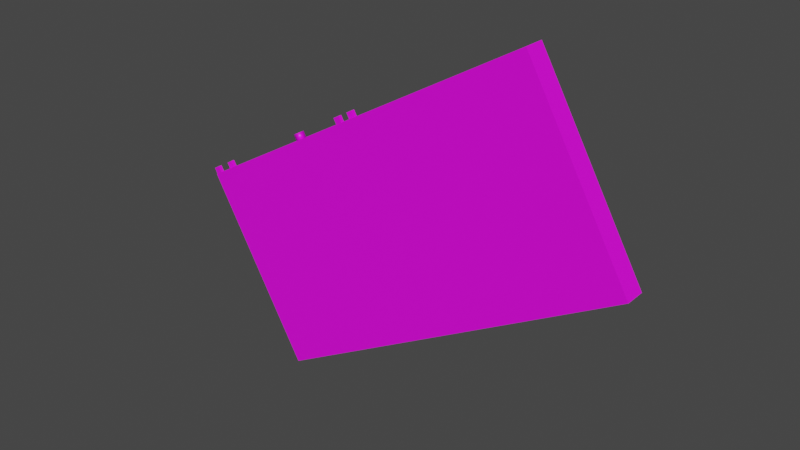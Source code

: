 # Source: Obstacle1_long_middle_and_right_red_bblocks.blend  (saved by Blender 3.4.6; exported with 4.5.12 LTS)
import bpy
from mathutils import Matrix  # noqa: F401  (used for matrix-valued properties, if any)

bpy.ops.wm.read_factory_settings(use_empty=True)
scene = bpy.context.scene
scene.name = 'Scene'

# ---- collections
col_collection = bpy.data.collections.new('Collection'); scene.collection.children.link(col_collection)

# ---- images (referenced by path relative to the original .blend; pixels are not part of the script)
import os
ASSET_DIR = os.environ.get("B2B_ASSET_DIR", "")  # directory of the original .blend (textures are referenced by path, not embedded)
HERE = os.path.dirname(os.path.abspath(__file__))  # packed textures are extracted next to this script under _unpacked/

def load_image(name, relpath, width, height, colorspace="sRGB"):
    """Load a texture the original file referenced (path relative to the .blend, or extracted next to this script)."""
    p = next((c for c in (os.path.join(HERE, relpath), os.path.join(ASSET_DIR, relpath)) if relpath and os.path.exists(c)), "")
    if p:
        img = bpy.data.images.load(p, check_existing=True)
        img.name = name
    else:  # same state as the original file: an image datablock whose file is absent (Cycles renders it pink)
        img = bpy.data.images.new(name, width, height)
        img.source = "FILE"
        img.filepath = "//" + (relpath or name)
    img.colorspace_settings.name = colorspace
    return img
img_block_jpg = load_image('Block.jpg', 'Block.jpg', 1024, 1024, 'sRGB')
img_block_jpg_001 = load_image('Block.jpg.001', 'Block.jpg', 1024, 1024, 'sRGB')
img_red_block_jpg = load_image('Red_Block.jpg', 'Red_Block.jpg', 1024, 1024, 'sRGB')

# ---- materials (node trees are filled in below, after node groups)
mat_base = bpy.data.materials.new('BASE')
mat_base.alpha_threshold = 0.0
mat_base.use_transparent_shadow = False
mat_base.roughness = 0.5
mat_base.line_color = (0.0, 0.0, 0.0, 1.0)
mat_sides = bpy.data.materials.new('SIDES')
mat_sides.use_transparent_shadow = False
mat_top = bpy.data.materials.new('TOP')
mat_top.use_transparent_shadow = False
mat_front = bpy.data.materials.new('FRONT')
mat_front.use_transparent_shadow = False
mat_red_small_s = bpy.data.materials.new('Red_Small_S')
mat_red_small_s.use_transparent_shadow = False
mat_red_small_f = bpy.data.materials.new('Red_Small_F')
mat_red_small_f.use_transparent_shadow = False
mat_red_small_t = bpy.data.materials.new('Red_Small_T')
mat_red_small_t.use_transparent_shadow = False
mat_red_fat_block_s = bpy.data.materials.new('Red_Fat_Block_S')
mat_red_fat_block_s.use_transparent_shadow = False
mat_red_fat_block_t = bpy.data.materials.new('Red_Fat_Block_T')
mat_red_fat_block_t.use_transparent_shadow = False

# ---- material node trees
mat_base.use_nodes = True; mat_base.node_tree.nodes.clear()
_N = mat_base.node_tree.nodes; _L = mat_base.node_tree.links
n0 = _N.new('ShaderNodeOutputMaterial'); n0.name = 'Material Output'; n0.location = (300, 300)
n1 = _N.new('ShaderNodeBsdfPrincipled'); n1.name = 'Principled BSDF'; n1.location = (10, 300)
n1.distribution = 'GGX'
n1.subsurface_method = 'RANDOM_WALK_SKIN'
n1.inputs[3].default_value = 1.45
n1.inputs[27].default_value = (0.0, 0.0, 0.0, 1.0)
n1.inputs[28].default_value = 1.0
_L.new(n1.outputs[0], n0.inputs[0])
n0.is_active_output = True
mat_sides.use_nodes = True; mat_sides.node_tree.nodes.clear()
_N = mat_sides.node_tree.nodes; _L = mat_sides.node_tree.links
n0 = _N.new('ShaderNodeBsdfPrincipled'); n0.name = 'Principled BSDF'; n0.location = (10, 300)
n0.distribution = 'GGX'
n0.subsurface_method = 'RANDOM_WALK_SKIN'
n0.inputs[3].default_value = 1.45
n0.inputs[27].default_value = (0.0, 0.0, 0.0, 1.0)
n0.inputs[28].default_value = 1.0
n1 = _N.new('ShaderNodeOutputMaterial'); n1.name = 'Material Output'; n1.location = (300, 300)
n2 = _N.new('ShaderNodeTexImage'); n2.name = 'Image Texture'; n2.location = (-280, 280)
n2.image = img_block_jpg
n3 = _N.new('ShaderNodeTexCoord'); n3.name = 'Texture Coordinate'; n3.location = (-664, 218)
n4 = _N.new('ShaderNodeMapping'); n4.name = 'Mapping'; n4.location = (-460, 323)
n4.inputs[3].default_value = (120.0, 200.0, 1.0)
_L.new(n0.outputs[0], n1.inputs[0])
_L.new(n2.outputs[0], n0.inputs[0])
_L.new(n3.outputs[2], n4.inputs[0])
_L.new(n4.outputs[0], n2.inputs[0])
n1.is_active_output = True
mat_top.use_nodes = True; mat_top.node_tree.nodes.clear()
_N = mat_top.node_tree.nodes; _L = mat_top.node_tree.links
n0 = _N.new('ShaderNodeBsdfPrincipled'); n0.name = 'Principled BSDF'; n0.location = (10, 300)
n0.distribution = 'GGX'
n0.subsurface_method = 'RANDOM_WALK_SKIN'
n0.inputs[3].default_value = 1.45
n0.inputs[27].default_value = (0.0, 0.0, 0.0, 1.0)
n0.inputs[28].default_value = 1.0
n1 = _N.new('ShaderNodeOutputMaterial'); n1.name = 'Material Output'; n1.location = (300, 300)
n2 = _N.new('ShaderNodeTexImage'); n2.name = 'Image Texture'; n2.location = (-280, 280)
n2.image = img_block_jpg_001
n3 = _N.new('ShaderNodeTexCoord'); n3.name = 'Texture Coordinate'; n3.location = (-664, 218)
n4 = _N.new('ShaderNodeMapping'); n4.name = 'Mapping'; n4.location = (-460, 323)
n4.inputs[3].default_value = (200.0, 12.0, 1.0)
_L.new(n0.outputs[0], n1.inputs[0])
_L.new(n2.outputs[0], n0.inputs[0])
_L.new(n3.outputs[2], n4.inputs[0])
_L.new(n4.outputs[0], n2.inputs[0])
n1.is_active_output = True
mat_front.use_nodes = True; mat_front.node_tree.nodes.clear()
_N = mat_front.node_tree.nodes; _L = mat_front.node_tree.links
n0 = _N.new('ShaderNodeBsdfPrincipled'); n0.name = 'Principled BSDF'; n0.location = (10, 300)
n0.distribution = 'GGX'
n0.subsurface_method = 'RANDOM_WALK_SKIN'
n0.inputs[3].default_value = 1.45
n0.inputs[27].default_value = (0.0, 0.0, 0.0, 1.0)
n0.inputs[28].default_value = 1.0
n1 = _N.new('ShaderNodeOutputMaterial'); n1.name = 'Material Output'; n1.location = (300, 300)
n2 = _N.new('ShaderNodeTexImage'); n2.name = 'Image Texture'; n2.location = (-280, 280)
n2.image = img_block_jpg
n3 = _N.new('ShaderNodeTexCoord'); n3.name = 'Texture Coordinate'; n3.location = (-681, 227)
n4 = _N.new('ShaderNodeMapping'); n4.name = 'Mapping'; n4.location = (-479, 247)
n4.inputs[3].default_value = (120.0, 12.0, 1.0)
_L.new(n0.outputs[0], n1.inputs[0])
_L.new(n2.outputs[0], n0.inputs[0])
_L.new(n3.outputs[2], n4.inputs[0])
_L.new(n4.outputs[0], n2.inputs[0])
n1.is_active_output = True
mat_red_small_s.use_nodes = True; mat_red_small_s.node_tree.nodes.clear()
_N = mat_red_small_s.node_tree.nodes; _L = mat_red_small_s.node_tree.links
n0 = _N.new('ShaderNodeBsdfPrincipled'); n0.name = 'Principled BSDF'; n0.location = (10, 300)
n0.distribution = 'GGX'
n0.subsurface_method = 'RANDOM_WALK_SKIN'
n0.inputs[3].default_value = 1.45
n0.inputs[27].default_value = (0.0, 0.0, 0.0, 1.0)
n0.inputs[28].default_value = 1.0
n1 = _N.new('ShaderNodeOutputMaterial'); n1.name = 'Material Output'; n1.location = (300, 300)
n2 = _N.new('ShaderNodeTexImage'); n2.name = 'Image Texture'; n2.location = (-280, 280)
n2.image = img_red_block_jpg
n3 = _N.new('ShaderNodeTexCoord'); n3.name = 'Texture Coordinate'; n3.location = (-625, 320)
n4 = _N.new('ShaderNodeMapping'); n4.name = 'Mapping'; n4.location = (-434, 337)
_L.new(n0.outputs[0], n1.inputs[0])
_L.new(n2.outputs[0], n0.inputs[0])
_L.new(n3.outputs[2], n4.inputs[0])
_L.new(n4.outputs[0], n2.inputs[0])
n1.is_active_output = True
mat_red_small_f.use_nodes = True; mat_red_small_f.node_tree.nodes.clear()
_N = mat_red_small_f.node_tree.nodes; _L = mat_red_small_f.node_tree.links
n0 = _N.new('ShaderNodeBsdfPrincipled'); n0.name = 'Principled BSDF'; n0.location = (10, 300)
n0.distribution = 'GGX'
n0.subsurface_method = 'RANDOM_WALK_SKIN'
n0.inputs[3].default_value = 1.45
n0.inputs[27].default_value = (0.0, 0.0, 0.0, 1.0)
n0.inputs[28].default_value = 1.0
n1 = _N.new('ShaderNodeOutputMaterial'); n1.name = 'Material Output'; n1.location = (300, 300)
n2 = _N.new('ShaderNodeTexImage'); n2.name = 'Image Texture'; n2.location = (-280, 280)
n2.image = img_red_block_jpg
n3 = _N.new('ShaderNodeTexCoord'); n3.name = 'Texture Coordinate'; n3.location = (-702, 236)
n4 = _N.new('ShaderNodeMapping'); n4.name = 'Mapping'; n4.location = (-504, 259)
n4.inputs[3].default_value = (5.0, 4.0, 1.0)
_L.new(n0.outputs[0], n1.inputs[0])
_L.new(n2.outputs[0], n0.inputs[0])
_L.new(n3.outputs[2], n4.inputs[0])
_L.new(n4.outputs[0], n2.inputs[0])
n1.is_active_output = True
mat_red_small_t.use_nodes = True; mat_red_small_t.node_tree.nodes.clear()
_N = mat_red_small_t.node_tree.nodes; _L = mat_red_small_t.node_tree.links
n0 = _N.new('ShaderNodeBsdfPrincipled'); n0.name = 'Principled BSDF'; n0.location = (10, 300)
n0.distribution = 'GGX'
n0.subsurface_method = 'RANDOM_WALK_SKIN'
n0.inputs[3].default_value = 1.45
n0.inputs[27].default_value = (0.0, 0.0, 0.0, 1.0)
n0.inputs[28].default_value = 1.0
n1 = _N.new('ShaderNodeOutputMaterial'); n1.name = 'Material Output'; n1.location = (300, 300)
n2 = _N.new('ShaderNodeTexImage'); n2.name = 'Image Texture'; n2.location = (-280, 280)
n2.image = img_red_block_jpg
n3 = _N.new('ShaderNodeTexCoord'); n3.name = 'Texture Coordinate'; n3.location = (-702, 236)
n4 = _N.new('ShaderNodeMapping'); n4.name = 'Mapping'; n4.location = (-504, 259)
n4.inputs[3].default_value = (5.0, 4.0, 1.0)
_L.new(n0.outputs[0], n1.inputs[0])
_L.new(n2.outputs[0], n0.inputs[0])
_L.new(n3.outputs[2], n4.inputs[0])
_L.new(n4.outputs[0], n2.inputs[0])
n1.is_active_output = True
mat_red_fat_block_s.use_nodes = True; mat_red_fat_block_s.node_tree.nodes.clear()
_N = mat_red_fat_block_s.node_tree.nodes; _L = mat_red_fat_block_s.node_tree.links
n0 = _N.new('ShaderNodeBsdfPrincipled'); n0.name = 'Principled BSDF'; n0.location = (10, 300)
n0.distribution = 'GGX'
n0.subsurface_method = 'RANDOM_WALK_SKIN'
n0.inputs[3].default_value = 1.45
n0.inputs[27].default_value = (0.0, 0.0, 0.0, 1.0)
n0.inputs[28].default_value = 1.0
n1 = _N.new('ShaderNodeOutputMaterial'); n1.name = 'Material Output'; n1.location = (300, 300)
n2 = _N.new('ShaderNodeTexImage'); n2.name = 'Image Texture'; n2.location = (-280, 280)
n2.image = img_red_block_jpg
n3 = _N.new('ShaderNodeTexCoord'); n3.name = 'Texture Coordinate'; n3.location = (-811, 300)
n4 = _N.new('ShaderNodeMapping'); n4.name = 'Mapping'; n4.location = (-526, 337)
n4.inputs[3].default_value = (9.6, 4.0, 1.0)
_L.new(n0.outputs[0], n1.inputs[0])
_L.new(n2.outputs[0], n0.inputs[0])
_L.new(n3.outputs[2], n4.inputs[0])
_L.new(n4.outputs[0], n2.inputs[0])
n1.is_active_output = True
mat_red_fat_block_t.use_nodes = True; mat_red_fat_block_t.node_tree.nodes.clear()
_N = mat_red_fat_block_t.node_tree.nodes; _L = mat_red_fat_block_t.node_tree.links
n0 = _N.new('ShaderNodeBsdfPrincipled'); n0.name = 'Principled BSDF'; n0.location = (10, 300)
n0.distribution = 'GGX'
n0.subsurface_method = 'RANDOM_WALK_SKIN'
n0.inputs[3].default_value = 1.45
n0.inputs[27].default_value = (0.0, 0.0, 0.0, 1.0)
n0.inputs[28].default_value = 1.0
n1 = _N.new('ShaderNodeOutputMaterial'); n1.name = 'Material Output'; n1.location = (300, 300)
n2 = _N.new('ShaderNodeTexImage'); n2.name = 'Image Texture'; n2.location = (-280, 280)
n2.image = img_red_block_jpg
n3 = _N.new('ShaderNodeTexCoord'); n3.name = 'Texture Coordinate'; n3.location = (-811, 300)
n4 = _N.new('ShaderNodeMapping'); n4.name = 'Mapping'; n4.location = (-526, 337)
n4.inputs[3].default_value = (9.6, 4.0, 1.0)
_L.new(n0.outputs[0], n1.inputs[0])
_L.new(n2.outputs[0], n0.inputs[0])
_L.new(n3.outputs[2], n4.inputs[0])
_L.new(n4.outputs[0], n2.inputs[0])
n1.is_active_output = True

# ---- world
world_world = bpy.data.worlds.new('World'); scene.world = world_world
world_world.use_nodes = True; world_world.node_tree.nodes.clear()
_N = world_world.node_tree.nodes; _L = world_world.node_tree.links
n0 = _N.new('ShaderNodeOutputWorld'); n0.name = 'World Output'; n0.location = (300, 300)
n1 = _N.new('ShaderNodeBackground'); n1.name = 'Background'; n1.location = (10, 300)
n1.inputs[0].default_value = (0.05088, 0.05088, 0.05088, 1.0)
_L.new(n1.outputs[0], n0.inputs[0])
n0.is_active_output = True
world_world.color = (0.05088, 0.05088, 0.05088)
world_world.use_sun_shadow = False
world_world.sun_shadow_jitter_overblur = 0.0

# ---- meshes
me_cube_001 = bpy.data.meshes.new('Cube.001')
me_cube_001.from_pydata([(-1.0, -1.0, -1.0), (-1.0, -1.0, 1.0), (-1.0, 1.0, -1.0), (-1.0, 1.0, 1.0), (1.0, -1.0, -1.0), (1.0, -1.0, 1.0), (1.0, 1.0, -1.0), (1.0, 1.0, 1.0)], [], [(0, 1, 3, 2), (2, 3, 7, 6), (6, 7, 5, 4), (4, 5, 1, 0), (2, 6, 4, 0), (7, 3, 1, 5)])
me_cube_001.polygons.foreach_set('material_index', [3, 1, 3, 1, 2, 2])
_uv = me_cube_001.uv_layers.new(name='UVMap')
_uv.uv.foreach_set('vector', [0.375, 0.0, 0.625, 0.0, 0.625, 0.25, 0.375, 0.25, 0.375, 0.25, 0.625, 0.25, 0.625, 0.5, 0.375, 0.5, 0.375, 0.5, 0.625, 0.5, 0.625, 0.75, 0.375, 0.75, 0.375, 0.75, 0.625, 0.75, 0.625, 1.0, 0.375, 1.0, 0.125, 0.5, 0.375, 0.5, 0.375, 0.75, 0.125, 0.75, 0.625, 0.5, 0.875, 0.5, 0.875, 0.75, 0.625, 0.75])
me_cube_001.materials.append(mat_base)
me_cube_001.materials.append(mat_sides)
me_cube_001.materials.append(mat_top)
me_cube_001.materials.append(mat_front)
me_cube_001.update()
me_cube_002 = bpy.data.meshes.new('Cube.002')
me_cube_002.from_pydata([(-56.15, -1.0, -1.0), (-56.15, -1.0, 1.0), (-56.15, 1.0, -1.0), (-56.15, 1.0, 1.0), (-54.15, -1.0, -1.0), (-54.15, -1.0, 1.0), (-54.15, 1.0, -1.0), (-54.15, 1.0, 1.0)], [], [(0, 1, 3, 2), (2, 3, 7, 6), (6, 7, 5, 4), (4, 5, 1, 0), (2, 6, 4, 0), (7, 3, 1, 5)])
me_cube_002.polygons.foreach_set('material_index', [2, 0, 2, 0, 1, 2])
_uv = me_cube_002.uv_layers.new(name='UVMap')
_uv.uv.foreach_set('vector', [0.375, 0.0, 0.625, 0.0, 0.625, 0.25, 0.375, 0.25, 0.375, 0.25, 0.625, 0.25, 0.625, 0.5, 0.375, 0.5, 0.375, 0.5, 0.625, 0.5, 0.625, 0.75, 0.375, 0.75, 0.375, 0.75, 0.625, 0.75, 0.625, 1.0, 0.375, 1.0, 0.125, 0.5, 0.375, 0.5, 0.375, 0.75, 0.125, 0.75, 0.625, 0.5, 0.875, 0.5, 0.875, 0.75, 0.625, 0.75])
me_cube_002.materials.append(mat_red_small_s)
me_cube_002.materials.append(mat_base)
me_cube_002.materials.append(mat_red_small_f)
me_cube_002.materials.append(mat_red_small_t)
me_cube_002.update()
me_cube_003 = bpy.data.meshes.new('Cube.003')
me_cube_003.from_pydata([(-56.15, -1.0, -1.0), (-56.15, -1.0, 1.0), (-56.15, 1.0, -1.0), (-56.15, 1.0, 1.0), (-54.15, -1.0, -1.0), (-54.15, -1.0, 1.0), (-54.15, 1.0, -1.0), (-54.15, 1.0, 1.0)], [], [(0, 1, 3, 2), (2, 3, 7, 6), (6, 7, 5, 4), (4, 5, 1, 0), (2, 6, 4, 0), (7, 3, 1, 5)])
me_cube_003.polygons.foreach_set('material_index', [1, 3, 1, 3, 0, 2])
_uv = me_cube_003.uv_layers.new(name='UVMap')
_uv.uv.foreach_set('vector', [0.375, 0.0, 0.625, 0.0, 0.625, 0.25, 0.375, 0.25, 0.375, 0.25, 0.625, 0.25, 0.625, 0.5, 0.375, 0.5, 0.375, 0.5, 0.625, 0.5, 0.625, 0.75, 0.375, 0.75, 0.375, 0.75, 0.625, 0.75, 0.625, 1.0, 0.375, 1.0, 0.125, 0.5, 0.375, 0.5, 0.375, 0.75, 0.125, 0.75, 0.625, 0.5, 0.875, 0.5, 0.875, 0.75, 0.625, 0.75])
me_cube_003.materials.append(mat_base)
me_cube_003.materials.append(mat_red_small_f)
me_cube_003.materials.append(mat_red_small_t)
me_cube_003.materials.append(mat_red_small_s)
me_cube_003.update()
me_cube_004 = bpy.data.meshes.new('Cube.004')
me_cube_004.from_pydata([(-1.0, -1.0, -1.0), (-1.0, -1.0, 1.0), (-1.0, 1.0, -1.0), (-1.0, 1.0, 1.0), (1.0, -1.0, -1.0), (1.0, -1.0, 1.0), (1.0, 1.0, -1.0), (1.0, 1.0, 1.0)], [], [(0, 1, 3, 2), (2, 3, 7, 6), (6, 7, 5, 4), (4, 5, 1, 0), (2, 6, 4, 0), (7, 3, 1, 5)])
me_cube_004.polygons.foreach_set('use_smooth', [True] * 6)
me_cube_004.polygons.foreach_set('material_index', [1, 1, 1, 1, 1, 1])
_uv = me_cube_004.uv_layers.new(name='UVMap')
_uv.uv.foreach_set('vector', [0.375, 0.0, 0.625, 0.0, 0.625, 0.25, 0.375, 0.25, 0.375, 0.25, 0.625, 0.25, 0.625, 0.5, 0.375, 0.5, 0.375, 0.5, 0.625, 0.5, 0.625, 0.75, 0.375, 0.75, 0.375, 0.75, 0.625, 0.75, 0.625, 1.0, 0.375, 1.0, 0.125, 0.5, 0.375, 0.5, 0.375, 0.75, 0.125, 0.75, 0.625, 0.5, 0.875, 0.5, 0.875, 0.75, 0.625, 0.75])
me_cube_004.materials.append(mat_base)
me_cube_004.materials.append(mat_red_fat_block_s)
me_cube_004.materials.append(mat_red_fat_block_t)
me_cube_004.update()
me_cube_005 = bpy.data.meshes.new('Cube.005')
me_cube_005.from_pydata([(-1.0, -1.0, -1.0), (-1.0, -1.0, 1.0), (-1.0, 1.0, -1.0), (-1.0, 1.0, 1.0), (1.0, -1.0, -1.0), (1.0, -1.0, 1.0), (1.0, 1.0, -1.0), (1.0, 1.0, 1.0)], [], [(0, 1, 3, 2), (2, 3, 7, 6), (6, 7, 5, 4), (4, 5, 1, 0), (2, 6, 4, 0), (7, 3, 1, 5)])
me_cube_005.polygons.foreach_set('material_index', [1, 3, 1, 3, 0, 2])
_uv = me_cube_005.uv_layers.new(name='UVMap')
_uv.uv.foreach_set('vector', [0.375, 0.0, 0.625, 0.0, 0.625, 0.25, 0.375, 0.25, 0.375, 0.25, 0.625, 0.25, 0.625, 0.5, 0.375, 0.5, 0.375, 0.5, 0.625, 0.5, 0.625, 0.75, 0.375, 0.75, 0.375, 0.75, 0.625, 0.75, 0.625, 1.0, 0.375, 1.0, 0.125, 0.5, 0.375, 0.5, 0.375, 0.75, 0.125, 0.75, 0.625, 0.5, 0.875, 0.5, 0.875, 0.75, 0.625, 0.75])
me_cube_005.materials.append(mat_base)
me_cube_005.materials.append(mat_red_small_f)
me_cube_005.materials.append(mat_red_small_t)
me_cube_005.materials.append(mat_red_small_s)
me_cube_005.update()
me_cube_006 = bpy.data.meshes.new('Cube.006')
me_cube_006.from_pydata([(-1.0, -1.0, -1.0), (-1.0, -1.0, 1.0), (-1.0, 1.0, -1.0), (-1.0, 1.0, 1.0), (1.0, -1.0, -1.0), (1.0, -1.0, 1.0), (1.0, 1.0, -1.0), (1.0, 1.0, 1.0)], [], [(0, 1, 3, 2), (2, 3, 7, 6), (6, 7, 5, 4), (4, 5, 1, 0), (2, 6, 4, 0), (7, 3, 1, 5)])
me_cube_006.polygons.foreach_set('material_index', [2, 0, 2, 0, 1, 2])
_uv = me_cube_006.uv_layers.new(name='UVMap')
_uv.uv.foreach_set('vector', [0.375, 0.0, 0.625, 0.0, 0.625, 0.25, 0.375, 0.25, 0.375, 0.25, 0.625, 0.25, 0.625, 0.5, 0.375, 0.5, 0.375, 0.5, 0.625, 0.5, 0.625, 0.75, 0.375, 0.75, 0.375, 0.75, 0.625, 0.75, 0.625, 1.0, 0.375, 1.0, 0.125, 0.5, 0.375, 0.5, 0.375, 0.75, 0.125, 0.75, 0.625, 0.5, 0.875, 0.5, 0.875, 0.75, 0.625, 0.75])
me_cube_006.materials.append(mat_red_small_s)
me_cube_006.materials.append(mat_base)
me_cube_006.materials.append(mat_red_small_f)
me_cube_006.materials.append(mat_red_small_t)
me_cube_006.update()

# ---- objects
ob_main = bpy.data.objects.new('Main', me_cube_001)
ob_r2_small = bpy.data.objects.new('R2_SMALL', me_cube_002)
ob_l2_small = bpy.data.objects.new('L2_SMALL', me_cube_003)
ob_m = bpy.data.objects.new('M', me_cube_004)
ob_l1_small = bpy.data.objects.new('L1_SMALL', me_cube_005)
ob_r1_small = bpy.data.objects.new('R1_SMALL', me_cube_006)

# ---- transforms, parenting, visibility, modifiers, constraints
ob_main.location = (36.1, 0.0, 19.61)
ob_main.rotation_euler = (0.0, -0.5236, 0.0)
ob_main.scale = (180.0, 9.0, 90.0)
ob_r2_small.location = (-19.54, 7.438, 94.33)
ob_r2_small.rotation_euler = (0.0, -0.5236, 0.0)
ob_r2_small.scale = (3.0, 1.5, 3.0)
ob_l2_small.location = (-19.43, -7.372, 94.36)
ob_l2_small.rotation_euler = (0.0, -0.5236, 0.0)
ob_l2_small.scale = (3.0, 1.5, 3.0)
ob_m.location = (-69.37, 0.0, 65.53)
ob_m.rotation_euler = (0.0, -0.5236, 0.0)
ob_m.scale = (3.0, 3.0, 3.0)
ob_l1_small.location = (-19.43, -7.372, 94.36)
ob_l1_small.rotation_euler = (0.0, -0.5236, 0.0)
ob_l1_small.scale = (3.0, 1.5, 3.0)
ob_r1_small.location = (-19.54, 7.438, 94.33)
ob_r1_small.rotation_euler = (0.0, -0.5236, 0.0)
ob_r1_small.scale = (3.0, 1.5, 3.0)

# ---- collection membership
col_collection.objects.link(ob_main)
col_collection.objects.link(ob_r2_small)
col_collection.objects.link(ob_l2_small)
col_collection.objects.link(ob_m)
col_collection.objects.link(ob_l1_small)
col_collection.objects.link(ob_r1_small)

# ---- scene / render settings (as saved in the file)
scene.frame_start = 1; scene.frame_end = 250; scene.frame_set(1)
scene.render.engine = 'BLENDER_EEVEE_NEXT'
scene.cycles.sampling_pattern = 'TABULATED_SOBOL'
scene.cycles.use_light_tree = False
scene.view_settings.view_transform = 'Filmic'
bpy.context.view_layer.update()

# ---- added for rendering (the .blend has no active camera and no usable light): camera, sun
cam_auto = bpy.data.cameras.new('AutoCamera')
cam_auto.lens = 50.0
cam_auto.sensor_width = 36.0
cam_auto.clip_end = 8534.91
ob_auto_camera = bpy.data.objects.new('AutoCamera', cam_auto)
scene.collection.objects.link(ob_auto_camera)
ob_auto_camera.location = (521.349, -583.586, 408.667)
ob_auto_camera.rotation_euler = (1.09748, -7.21219e-08, 0.694738)
scene.camera = ob_auto_camera
light_auto_sun = bpy.data.lights.new('AutoSun', 'SUN')
light_auto_sun.energy = 3.0
light_auto_sun.angle = 0.0523599
ob_auto_sun = bpy.data.objects.new('AutoSun', light_auto_sun)
scene.collection.objects.link(ob_auto_sun)
ob_auto_sun.rotation_euler = (0.872665, 0.174533, 0.523599)
bpy.context.view_layer.update()
